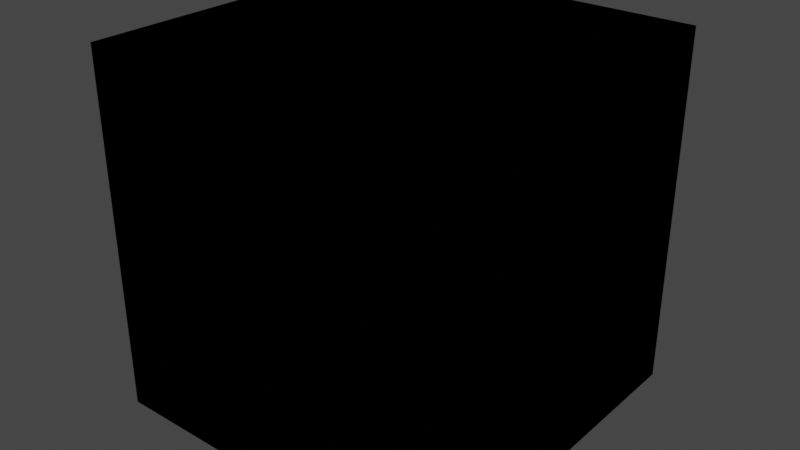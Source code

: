 # Source: CubeBase.blend  (saved by Blender 2.80.75; exported with 4.5.12 LTS)
import bpy
from mathutils import Matrix  # noqa: F401  (used for matrix-valued properties, if any)

bpy.ops.wm.read_factory_settings(use_empty=True)
scene = bpy.context.scene
scene.name = 'Scene'

# ---- collections
col_collection = bpy.data.collections.new('Collection'); scene.collection.children.link(col_collection)

# ---- images (referenced by path relative to the original .blend; pixels are not part of the script)
import os
ASSET_DIR = os.environ.get("B2B_ASSET_DIR", "")  # directory of the original .blend (textures are referenced by path, not embedded)
HERE = os.path.dirname(os.path.abspath(__file__))  # packed textures are extracted next to this script under _unpacked/

def load_image(name, relpath, width, height, colorspace="sRGB"):
    """Load a texture the original file referenced (path relative to the .blend, or extracted next to this script)."""
    p = next((c for c in (os.path.join(HERE, relpath), os.path.join(ASSET_DIR, relpath)) if relpath and os.path.exists(c)), "")
    if p:
        img = bpy.data.images.load(p, check_existing=True)
        img.name = name
    else:  # same state as the original file: an image datablock whose file is absent (Cycles renders it pink)
        img = bpy.data.images.new(name, width, height)
        img.source = "FILE"
        img.filepath = "//" + (relpath or name)
    img.colorspace_settings.name = colorspace
    return img
img_egyptian_hieroglyphics_enhanced_png = load_image('egyptian-hieroglyphics_enhanced.png', 'egyptian-hieroglyphics_enhanced.png', 1024, 1024, 'sRGB')
img_egyptian_hieroglyphics_enhanced_png_001 = load_image('egyptian-hieroglyphics_enhanced.png.001', 'egyptian-hieroglyphics_enhanced.png', 1024, 1024, 'sRGB')

# ---- materials (node trees are filled in below, after node groups)
mat_materialcube = bpy.data.materials.new('materialCube')
mat_materialcube.use_transparent_shadow = False
mat_materialcube_001 = bpy.data.materials.new('materialCube.001')
mat_materialcube_001.use_transparent_shadow = False

# ---- material node trees
mat_materialcube.use_nodes = True; mat_materialcube.node_tree.nodes.clear()
_N = mat_materialcube.node_tree.nodes; _L = mat_materialcube.node_tree.links
n0 = _N.new('ShaderNodeOutputMaterial'); n0.name = 'Material Output'; n0.location = (300, 300)
n1 = _N.new('ShaderNodeBsdfPrincipled'); n1.name = 'Principled BSDF'; n1.location = (10, 300)
n1.distribution = 'GGX'
n1.subsurface_method = 'BURLEY'
n1.inputs[3].default_value = 1.45
n1.inputs[27].default_value = (0.0, 0.0, 0.0, 1.0)
n1.inputs[28].default_value = 1.0
n2 = _N.new('ShaderNodeTexImage'); n2.name = 'Image Texture'; n2.location = (-280, 274)
n2.image = img_egyptian_hieroglyphics_enhanced_png
_L.new(n1.outputs[0], n0.inputs[0])
_L.new(n2.outputs[0], n1.inputs[0])
n0.is_active_output = True
mat_materialcube_001.use_nodes = True; mat_materialcube_001.node_tree.nodes.clear()
_N = mat_materialcube_001.node_tree.nodes; _L = mat_materialcube_001.node_tree.links
n0 = _N.new('ShaderNodeOutputMaterial'); n0.name = 'Material Output'; n0.location = (300, 300)
n1 = _N.new('ShaderNodeBsdfPrincipled'); n1.name = 'Principled BSDF'; n1.location = (10, 300)
n1.distribution = 'GGX'
n1.subsurface_method = 'BURLEY'
n1.inputs[3].default_value = 1.45
n1.inputs[27].default_value = (0.0, 0.0, 0.0, 1.0)
n1.inputs[28].default_value = 1.0
n2 = _N.new('ShaderNodeTexImage'); n2.name = 'Image Texture'; n2.location = (-280, 274)
n2.image = img_egyptian_hieroglyphics_enhanced_png_001
_L.new(n1.outputs[0], n0.inputs[0])
_L.new(n2.outputs[0], n1.inputs[0])
n0.is_active_output = True

# ---- world
world_world = bpy.data.worlds.new('World'); scene.world = world_world
world_world.use_nodes = True; world_world.node_tree.nodes.clear()
_N = world_world.node_tree.nodes; _L = world_world.node_tree.links
n0 = _N.new('ShaderNodeOutputWorld'); n0.name = 'World Output'; n0.location = (300, 300)
n1 = _N.new('ShaderNodeBackground'); n1.name = 'Background'; n1.location = (10, 300)
n1.inputs[0].default_value = (0.05088, 0.05088, 0.05088, 1.0)
_L.new(n1.outputs[0], n0.inputs[0])
n0.is_active_output = True
world_world.color = (0.05088, 0.05088, 0.05088)
world_world.use_sun_shadow = False
world_world.sun_shadow_jitter_overblur = 0.0

# ---- meshes
me_cube_001 = bpy.data.meshes.new('Cube.001')
me_cube_001.from_pydata([(-1.0, -1.0, -1.0), (-1.0, -1.0, 1.0), (-1.0, 1.0, -1.0), (-1.0, 1.0, 1.0), (1.0, -1.0, -1.0), (1.0, -1.0, 1.0), (1.0, 1.0, -1.0), (1.0, 1.0, 1.0)], [], [(0, 1, 3, 2), (2, 3, 7, 6), (6, 7, 5, 4), (4, 5, 1, 0), (2, 6, 4, 0), (7, 3, 1, 5)])
_uv = me_cube_001.uv_layers.new(name='UVMap')
_uv.uv.foreach_set('vector', [0.375, 0.0, 0.625, 0.0, 0.625, 0.25, 0.375, 0.25, 0.375, 0.25, 0.625, 0.25, 0.625, 0.5, 0.375, 0.5, 0.375, 0.5, 0.625, 0.5, 0.625, 0.75, 0.375, 0.75, 0.375, 0.75, 0.625, 0.75, 0.625, 1.0, 0.375, 1.0, 0.125, 0.5, 0.375, 0.5, 0.375, 0.75, 0.125, 0.75, 0.625, 0.5, 0.875, 0.5, 0.875, 0.75, 0.625, 0.75])
me_cube_001.materials.append(mat_materialcube)
me_cube_001.use_remesh_preserve_volume = False
me_cube_001.use_remesh_preserve_attributes = False
me_cube_001.use_mirror_vertex_groups = False
me_cube_001.update()
me_cube_000 = bpy.data.meshes.new('Cube.000')
me_cube_000.from_pydata([(-1.0, -1.0, -1.0), (-1.0, -1.0, 1.0), (-1.0, 1.0, -1.0), (-1.0, 1.0, 1.0), (1.0, -1.0, -1.0), (1.0, -1.0, 1.0), (1.0, 1.0, -1.0), (1.0, 1.0, 1.0)], [], [(0, 1, 3, 2), (2, 3, 7, 6), (6, 7, 5, 4), (4, 5, 1, 0), (2, 6, 4, 0), (7, 3, 1, 5)])
_uv = me_cube_000.uv_layers.new(name='UVMap')
_uv.uv.foreach_set('vector', [0.375, 0.0, 0.625, 0.0, 0.625, 0.25, 0.375, 0.25, 0.375, 0.25, 0.625, 0.25, 0.625, 0.5, 0.375, 0.5, 0.375, 0.5, 0.625, 0.5, 0.625, 0.75, 0.375, 0.75, 0.375, 0.75, 0.625, 0.75, 0.625, 1.0, 0.375, 1.0, 0.125, 0.5, 0.375, 0.5, 0.375, 0.75, 0.125, 0.75, 0.625, 0.5, 0.875, 0.5, 0.875, 0.75, 0.625, 0.75])
me_cube_000.materials.append(mat_materialcube_001)
me_cube_000.use_remesh_preserve_volume = False
me_cube_000.use_remesh_preserve_attributes = False
me_cube_000.use_mirror_vertex_groups = False
me_cube_000.update()

# ---- objects
ob_cube = bpy.data.objects.new('Cube', me_cube_001)
ob_cube_001 = bpy.data.objects.new('Cube.001', me_cube_000)

# ---- transforms, parenting, visibility, modifiers, constraints
ob_cube.location = (0.0, 0.0, 0.0)
ob_cube.scale = (0.5, 0.5, 0.5)
ob_cube.lineart.crease_threshold = 0.0
ob_cube_001.location = (0.0, 0.0, 0.0)
ob_cube_001.scale = (0.5, 0.5, 0.5)
ob_cube_001.lineart.crease_threshold = 0.0

# ---- collection membership
col_collection.objects.link(ob_cube)
col_collection.objects.link(ob_cube_001)

# ---- scene / render settings (as saved in the file)
scene.frame_start = 1; scene.frame_end = 250; scene.frame_set(1)
scene.render.engine = 'BLENDER_EEVEE_NEXT'
scene.render.pixel_aspect_x = 1.2
scene.cycles.use_denoising = False
scene.cycles.samples = 128
scene.cycles.sampling_pattern = 'TABULATED_SOBOL'
scene.cycles.use_adaptive_sampling = False
scene.cycles.use_light_tree = False
scene.view_settings.view_transform = 'Filmic'
bpy.context.view_layer.update()

# ---- added for rendering (the .blend has no active camera and no usable light): camera, sun
cam_auto = bpy.data.cameras.new('AutoCamera')
cam_auto.lens = 50.0
cam_auto.sensor_width = 36.0
cam_auto.clip_end = 1000.0
ob_auto_camera = bpy.data.objects.new('AutoCamera', cam_auto)
scene.collection.objects.link(ob_auto_camera)
ob_auto_camera.location = (1.60254, -1.92304, 1.28203)
ob_auto_camera.rotation_euler = (1.09748, -7.21219e-08, 0.694738)
scene.camera = ob_auto_camera
light_auto_sun = bpy.data.lights.new('AutoSun', 'SUN')
light_auto_sun.energy = 3.0
light_auto_sun.angle = 0.0523599
ob_auto_sun = bpy.data.objects.new('AutoSun', light_auto_sun)
scene.collection.objects.link(ob_auto_sun)
ob_auto_sun.rotation_euler = (0.872665, 0.174533, 0.523599)
bpy.context.view_layer.update()
